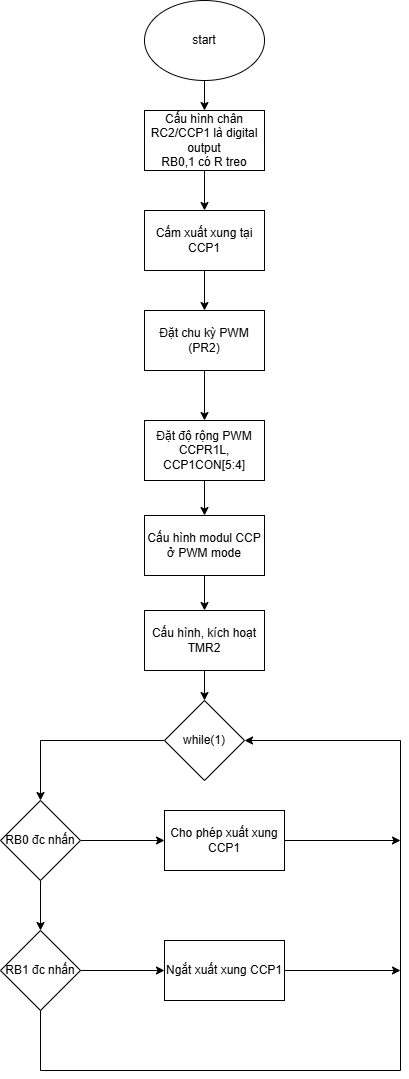

The diagram above was exported from draw.io. Its source (the exported page's mxGraphModel, read from the mxfile embedded in the PNG):
<mxGraphModel dx="1042" dy="562" grid="1" gridSize="10" guides="1" tooltips="1" connect="1" arrows="1" fold="1" page="1" pageScale="1" pageWidth="827" pageHeight="1169" math="0" shadow="0">
  <root>
    <mxCell id="0" />
    <mxCell id="1" parent="0" />
    <mxCell id="7LCcgTu43lYbluVwDwpd-14" edge="1" parent="1" source="7LCcgTu43lYbluVwDwpd-1" style="edgeStyle=orthogonalEdgeStyle;rounded=0;orthogonalLoop=1;jettySize=auto;html=1;" target="7LCcgTu43lYbluVwDwpd-2" value="">
      <mxGeometry relative="1" as="geometry" />
    </mxCell>
    <mxCell id="7LCcgTu43lYbluVwDwpd-1" parent="1" style="ellipse;whiteSpace=wrap;html=1;" value="start" vertex="1">
      <mxGeometry height="80" width="120" x="354" y="10" as="geometry" />
    </mxCell>
    <mxCell id="7LCcgTu43lYbluVwDwpd-15" edge="1" parent="1" source="7LCcgTu43lYbluVwDwpd-2" style="edgeStyle=orthogonalEdgeStyle;rounded=0;orthogonalLoop=1;jettySize=auto;html=1;" target="7LCcgTu43lYbluVwDwpd-3" value="">
      <mxGeometry relative="1" as="geometry" />
    </mxCell>
    <mxCell id="7LCcgTu43lYbluVwDwpd-2" parent="1" style="rounded=0;whiteSpace=wrap;html=1;" value="Cấu hình chân RC2/CCP1 là digital output&lt;div&gt;RB0,1 có R treo&lt;/div&gt;" vertex="1">
      <mxGeometry height="60" width="120" x="354" y="120" as="geometry" />
    </mxCell>
    <mxCell id="7LCcgTu43lYbluVwDwpd-16" edge="1" parent="1" source="7LCcgTu43lYbluVwDwpd-3" style="edgeStyle=orthogonalEdgeStyle;rounded=0;orthogonalLoop=1;jettySize=auto;html=1;" target="7LCcgTu43lYbluVwDwpd-4" value="">
      <mxGeometry relative="1" as="geometry" />
    </mxCell>
    <mxCell id="7LCcgTu43lYbluVwDwpd-3" parent="1" style="rounded=0;whiteSpace=wrap;html=1;" value="Cấm xuất xung tại CCP1" vertex="1">
      <mxGeometry height="60" width="120" x="354" y="220" as="geometry" />
    </mxCell>
    <mxCell id="7LCcgTu43lYbluVwDwpd-17" edge="1" parent="1" source="7LCcgTu43lYbluVwDwpd-4" style="edgeStyle=orthogonalEdgeStyle;rounded=0;orthogonalLoop=1;jettySize=auto;html=1;" target="7LCcgTu43lYbluVwDwpd-5" value="">
      <mxGeometry relative="1" as="geometry" />
    </mxCell>
    <mxCell id="7LCcgTu43lYbluVwDwpd-4" parent="1" style="rounded=0;whiteSpace=wrap;html=1;" value="Đặt chu kỳ PWM (PR2)" vertex="1">
      <mxGeometry height="60" width="120" x="354" y="320" as="geometry" />
    </mxCell>
    <mxCell id="7LCcgTu43lYbluVwDwpd-18" edge="1" parent="1" source="7LCcgTu43lYbluVwDwpd-5" style="edgeStyle=orthogonalEdgeStyle;rounded=0;orthogonalLoop=1;jettySize=auto;html=1;" target="7LCcgTu43lYbluVwDwpd-6" value="">
      <mxGeometry relative="1" as="geometry" />
    </mxCell>
    <mxCell id="7LCcgTu43lYbluVwDwpd-5" parent="1" style="rounded=0;whiteSpace=wrap;html=1;" value="Đặt độ rộng PWM&lt;div&gt;CCPR1L, CCP1CON[5:4]&lt;/div&gt;" vertex="1">
      <mxGeometry height="60" width="120" x="354" y="430" as="geometry" />
    </mxCell>
    <mxCell id="7LCcgTu43lYbluVwDwpd-19" edge="1" parent="1" source="7LCcgTu43lYbluVwDwpd-6" style="edgeStyle=orthogonalEdgeStyle;rounded=0;orthogonalLoop=1;jettySize=auto;html=1;" target="7LCcgTu43lYbluVwDwpd-7" value="">
      <mxGeometry relative="1" as="geometry" />
    </mxCell>
    <mxCell id="7LCcgTu43lYbluVwDwpd-6" parent="1" style="rounded=0;whiteSpace=wrap;html=1;" value="Cấu hình modul CCP&lt;div&gt;ở PWM mode&lt;/div&gt;" vertex="1">
      <mxGeometry height="60" width="120" x="354" y="525" as="geometry" />
    </mxCell>
    <mxCell id="7LCcgTu43lYbluVwDwpd-20" edge="1" parent="1" source="7LCcgTu43lYbluVwDwpd-7" style="edgeStyle=orthogonalEdgeStyle;rounded=0;orthogonalLoop=1;jettySize=auto;html=1;" target="7LCcgTu43lYbluVwDwpd-9" value="">
      <mxGeometry relative="1" as="geometry" />
    </mxCell>
    <mxCell id="7LCcgTu43lYbluVwDwpd-7" parent="1" style="rounded=0;whiteSpace=wrap;html=1;" value="Cấu hình, kích hoạt TMR2" vertex="1">
      <mxGeometry height="60" width="120" x="354" y="620" as="geometry" />
    </mxCell>
    <mxCell id="7LCcgTu43lYbluVwDwpd-21" edge="1" parent="1" source="7LCcgTu43lYbluVwDwpd-9" style="edgeStyle=orthogonalEdgeStyle;rounded=0;orthogonalLoop=1;jettySize=auto;html=1;entryX=0.5;entryY=0;entryDx=0;entryDy=0;" target="7LCcgTu43lYbluVwDwpd-10">
      <mxGeometry relative="1" as="geometry" />
    </mxCell>
    <mxCell id="7LCcgTu43lYbluVwDwpd-9" parent="1" style="rhombus;whiteSpace=wrap;html=1;" value="while(1)" vertex="1">
      <mxGeometry height="80" width="80" x="374" y="710" as="geometry" />
    </mxCell>
    <mxCell id="7LCcgTu43lYbluVwDwpd-23" edge="1" parent="1" source="7LCcgTu43lYbluVwDwpd-10" style="edgeStyle=orthogonalEdgeStyle;rounded=0;orthogonalLoop=1;jettySize=auto;html=1;" target="7LCcgTu43lYbluVwDwpd-12" value="">
      <mxGeometry relative="1" as="geometry" />
    </mxCell>
    <mxCell id="7LCcgTu43lYbluVwDwpd-27" edge="1" parent="1" source="7LCcgTu43lYbluVwDwpd-10" style="edgeStyle=orthogonalEdgeStyle;rounded=0;orthogonalLoop=1;jettySize=auto;html=1;" target="7LCcgTu43lYbluVwDwpd-11" value="">
      <mxGeometry relative="1" as="geometry" />
    </mxCell>
    <mxCell id="7LCcgTu43lYbluVwDwpd-10" parent="1" style="rhombus;whiteSpace=wrap;html=1;" value="RB0 đc nhấn" vertex="1">
      <mxGeometry height="80" width="80" x="210" y="810" as="geometry" />
    </mxCell>
    <mxCell id="7LCcgTu43lYbluVwDwpd-24" edge="1" parent="1" source="7LCcgTu43lYbluVwDwpd-11" style="edgeStyle=orthogonalEdgeStyle;rounded=0;orthogonalLoop=1;jettySize=auto;html=1;" target="7LCcgTu43lYbluVwDwpd-13" value="">
      <mxGeometry relative="1" as="geometry" />
    </mxCell>
    <mxCell id="7LCcgTu43lYbluVwDwpd-28" edge="1" parent="1" source="7LCcgTu43lYbluVwDwpd-11" style="edgeStyle=orthogonalEdgeStyle;rounded=0;orthogonalLoop=1;jettySize=auto;html=1;entryX=1;entryY=0.5;entryDx=0;entryDy=0;exitX=0.5;exitY=1;exitDx=0;exitDy=0;" target="7LCcgTu43lYbluVwDwpd-9">
      <mxGeometry relative="1" as="geometry">
        <Array as="points">
          <mxPoint x="250" y="1080" />
          <mxPoint x="610" y="1080" />
          <mxPoint x="610" y="750" />
        </Array>
        <mxPoint x="460" y="750" as="targetPoint" />
      </mxGeometry>
    </mxCell>
    <mxCell id="7LCcgTu43lYbluVwDwpd-11" parent="1" style="rhombus;whiteSpace=wrap;html=1;" value="RB1 đc nhấn" vertex="1">
      <mxGeometry height="80" width="80" x="210" y="940" as="geometry" />
    </mxCell>
    <mxCell id="7LCcgTu43lYbluVwDwpd-30" edge="1" parent="1" source="7LCcgTu43lYbluVwDwpd-12" style="edgeStyle=orthogonalEdgeStyle;rounded=0;orthogonalLoop=1;jettySize=auto;html=1;">
      <mxGeometry relative="1" as="geometry">
        <mxPoint x="610" y="850" as="targetPoint" />
      </mxGeometry>
    </mxCell>
    <mxCell id="7LCcgTu43lYbluVwDwpd-12" parent="1" style="rounded=0;whiteSpace=wrap;html=1;" value="Cho phép xuất xung&lt;div&gt;CCP1&lt;/div&gt;" vertex="1">
      <mxGeometry height="60" width="120" x="374" y="820" as="geometry" />
    </mxCell>
    <mxCell id="7LCcgTu43lYbluVwDwpd-31" edge="1" parent="1" source="7LCcgTu43lYbluVwDwpd-13" style="edgeStyle=orthogonalEdgeStyle;rounded=0;orthogonalLoop=1;jettySize=auto;html=1;">
      <mxGeometry relative="1" as="geometry">
        <mxPoint x="610" y="980" as="targetPoint" />
      </mxGeometry>
    </mxCell>
    <mxCell id="7LCcgTu43lYbluVwDwpd-13" parent="1" style="rounded=0;whiteSpace=wrap;html=1;" value="Ngắt xuất xung CCP1" vertex="1">
      <mxGeometry height="60" width="120" x="374" y="950" as="geometry" />
    </mxCell>
  </root>
</mxGraphModel>